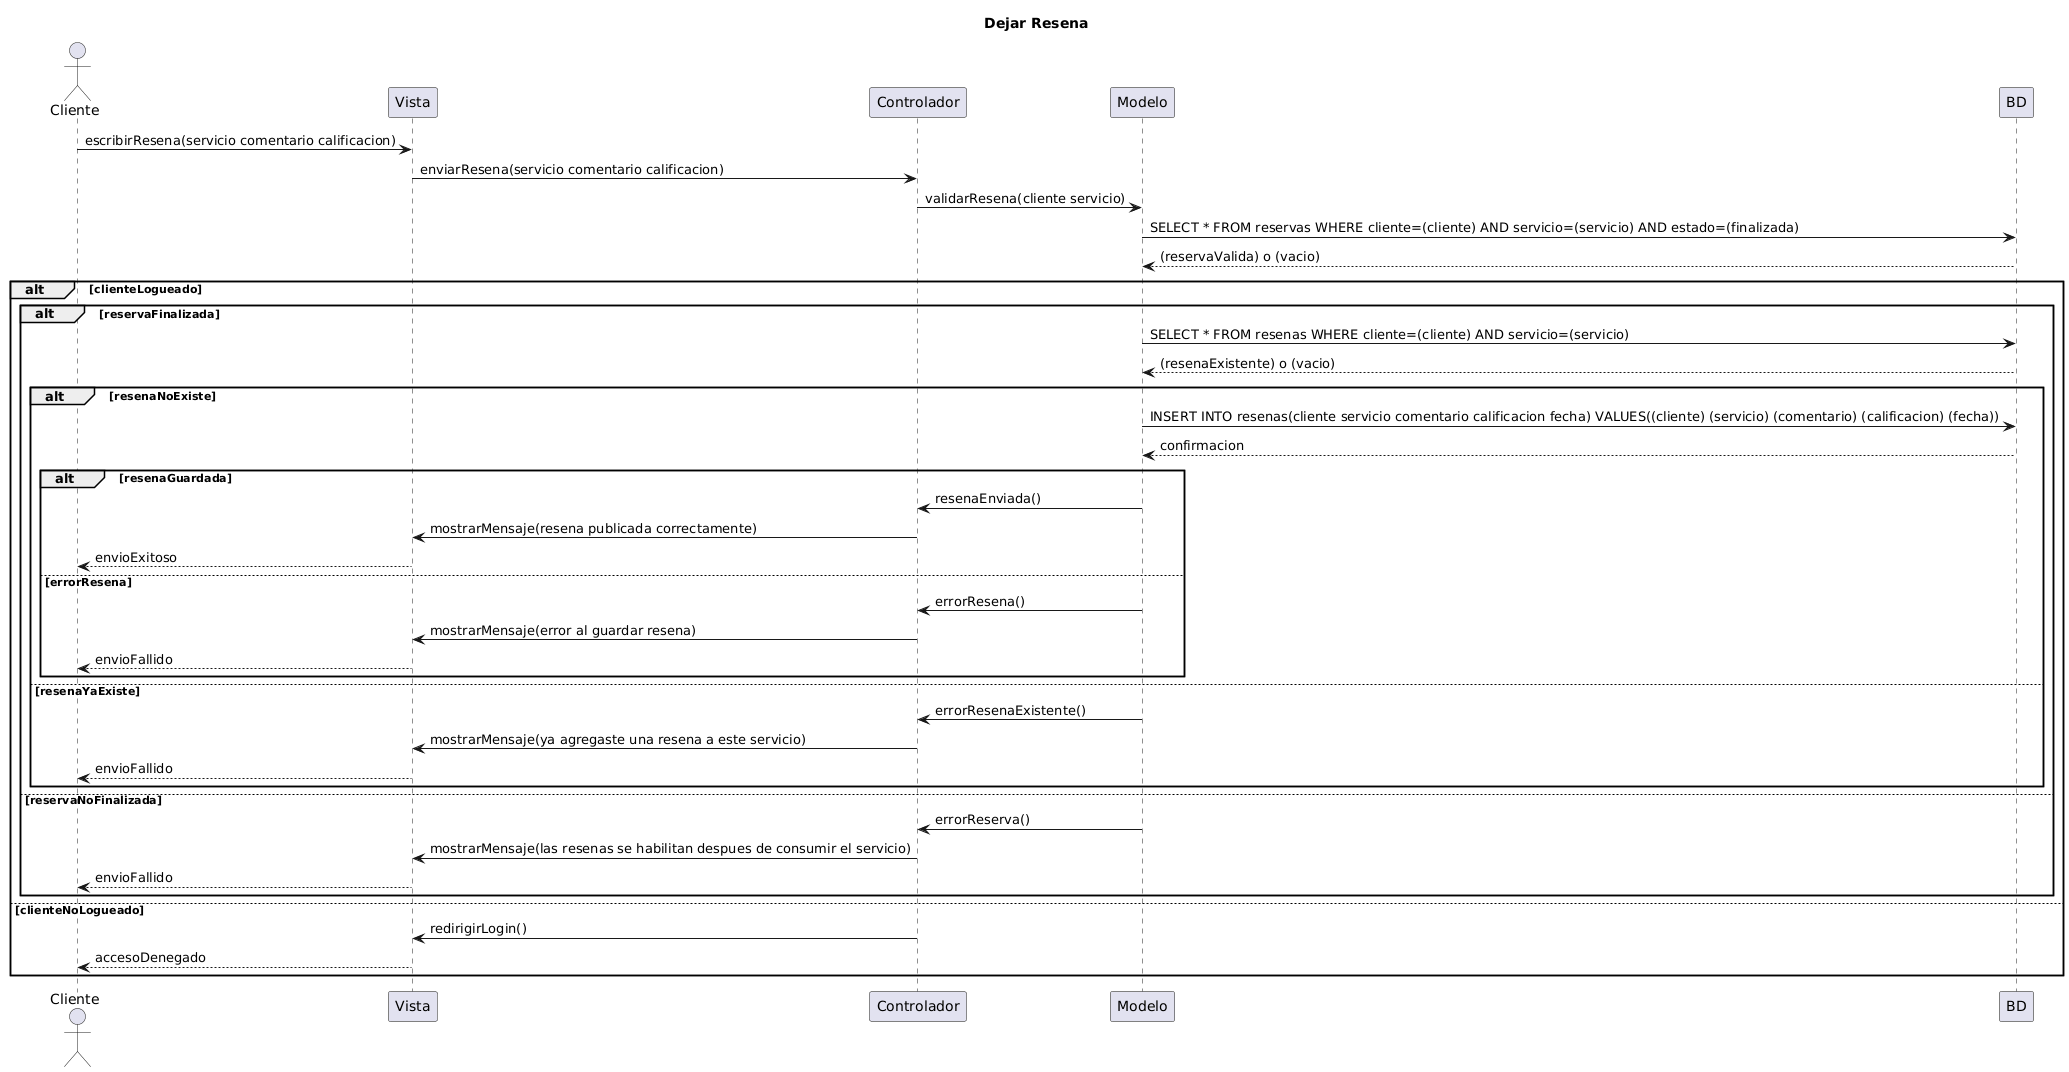

The diagram above was rendered by PlantUML. Its source (embedded in the PNG):
@startuml
title Dejar Resena
actor Cliente

Cliente -> Vista: escribirResena(servicio comentario calificacion)
Vista -> Controlador: enviarResena(servicio comentario calificacion)
Controlador -> Modelo: validarResena(cliente servicio)
Modelo -> BD: SELECT * FROM reservas WHERE cliente=(cliente) AND servicio=(servicio) AND estado=(finalizada)
BD --> Modelo: (reservaValida) o (vacio)

alt clienteLogueado
    alt reservaFinalizada
        Modelo -> BD: SELECT * FROM resenas WHERE cliente=(cliente) AND servicio=(servicio)
        BD --> Modelo: (resenaExistente) o (vacio)

        alt resenaNoExiste
            Modelo -> BD: INSERT INTO resenas(cliente servicio comentario calificacion fecha) VALUES((cliente) (servicio) (comentario) (calificacion) (fecha))
            BD --> Modelo: confirmacion

            alt resenaGuardada
                Modelo -> Controlador: resenaEnviada()
                Controlador -> Vista: mostrarMensaje(resena publicada correctamente)
                Vista --> Cliente: envioExitoso
            else errorResena
                Modelo -> Controlador: errorResena()
                Controlador -> Vista: mostrarMensaje(error al guardar resena)
                Vista --> Cliente: envioFallido
            end
        else resenaYaExiste
            Modelo -> Controlador: errorResenaExistente()
            Controlador -> Vista: mostrarMensaje(ya agregaste una resena a este servicio)
            Vista --> Cliente: envioFallido
        end
    else reservaNoFinalizada
        Modelo -> Controlador: errorReserva()
        Controlador -> Vista: mostrarMensaje(las resenas se habilitan despues de consumir el servicio)
        Vista --> Cliente: envioFallido
    end
else clienteNoLogueado
    Controlador -> Vista: redirigirLogin()
    Vista --> Cliente: accesoDenegado
end
@enduml